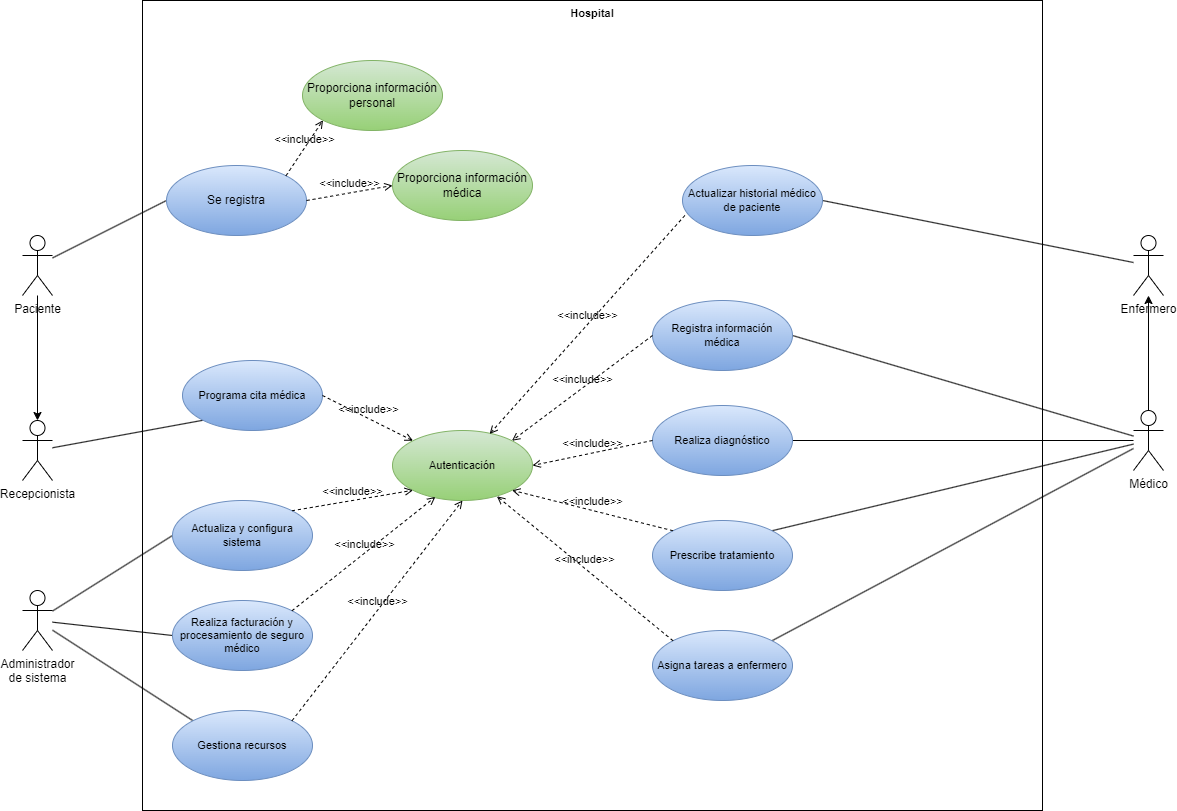

The diagram above was exported from draw.io. Its source (the exported page's mxGraphModel, read from the mxfile embedded in the PNG):
<mxGraphModel dx="1050" dy="1760" grid="1" gridSize="10" guides="1" tooltips="1" connect="1" arrows="1" fold="1" page="1" pageScale="1" pageWidth="827" pageHeight="1169" background="#ffffff" math="0" shadow="0">
  <root>
    <mxCell id="0" />
    <mxCell id="1" parent="0" />
    <mxCell id="Bpq_0Sl9oFFPGmEp_SbK-48" value="Hospital" style="shape=rect;html=1;verticalAlign=top;fontStyle=1;whiteSpace=wrap;align=center;fontFamily=Helvetica;fontSize=11;fillColor=none;" vertex="1" parent="1">
      <mxGeometry x="250" y="-120" width="900" height="810" as="geometry" />
    </mxCell>
    <mxCell id="Bpq_0Sl9oFFPGmEp_SbK-13" style="edgeStyle=none;shape=connector;rounded=0;orthogonalLoop=1;jettySize=auto;html=1;entryX=0;entryY=0.5;entryDx=0;entryDy=0;labelBackgroundColor=default;strokeColor=default;align=center;verticalAlign=middle;fontFamily=Helvetica;fontSize=11;fontColor=default;endArrow=none;endFill=0;" edge="1" parent="1" source="Bpq_0Sl9oFFPGmEp_SbK-1" target="Bpq_0Sl9oFFPGmEp_SbK-9">
      <mxGeometry relative="1" as="geometry" />
    </mxCell>
    <mxCell id="Bpq_0Sl9oFFPGmEp_SbK-17" style="edgeStyle=none;shape=connector;rounded=0;orthogonalLoop=1;jettySize=auto;html=1;entryX=0.5;entryY=0;entryDx=0;entryDy=0;labelBackgroundColor=default;strokeColor=default;align=center;verticalAlign=middle;fontFamily=Helvetica;fontSize=11;fontColor=default;endArrow=classic;endFill=1;entryPerimeter=0;" edge="1" parent="1" source="Bpq_0Sl9oFFPGmEp_SbK-1" target="Bpq_0Sl9oFFPGmEp_SbK-4">
      <mxGeometry relative="1" as="geometry" />
    </mxCell>
    <mxCell id="Bpq_0Sl9oFFPGmEp_SbK-1" value="Paciente" style="shape=umlActor;verticalLabelPosition=bottom;verticalAlign=top;html=1;outlineConnect=0;" vertex="1" parent="1">
      <mxGeometry x="130" y="115" width="30" height="60" as="geometry" />
    </mxCell>
    <mxCell id="Bpq_0Sl9oFFPGmEp_SbK-33" style="edgeStyle=none;shape=connector;rounded=0;orthogonalLoop=1;jettySize=auto;html=1;entryX=1;entryY=0.5;entryDx=0;entryDy=0;labelBackgroundColor=default;strokeColor=default;align=center;verticalAlign=middle;fontFamily=Helvetica;fontSize=11;fontColor=default;endArrow=none;endFill=0;" edge="1" parent="1" source="Bpq_0Sl9oFFPGmEp_SbK-2" target="Bpq_0Sl9oFFPGmEp_SbK-32">
      <mxGeometry relative="1" as="geometry" />
    </mxCell>
    <mxCell id="Bpq_0Sl9oFFPGmEp_SbK-2" value="Enfermero" style="shape=umlActor;verticalLabelPosition=bottom;verticalAlign=top;html=1;outlineConnect=0;" vertex="1" parent="1">
      <mxGeometry x="1241" y="115" width="30" height="60" as="geometry" />
    </mxCell>
    <mxCell id="Bpq_0Sl9oFFPGmEp_SbK-25" style="edgeStyle=none;shape=connector;rounded=0;orthogonalLoop=1;jettySize=auto;html=1;entryX=1;entryY=0.5;entryDx=0;entryDy=0;labelBackgroundColor=default;strokeColor=default;align=center;verticalAlign=middle;fontFamily=Helvetica;fontSize=11;fontColor=default;endArrow=none;endFill=0;" edge="1" parent="1" source="Bpq_0Sl9oFFPGmEp_SbK-3" target="Bpq_0Sl9oFFPGmEp_SbK-24">
      <mxGeometry relative="1" as="geometry" />
    </mxCell>
    <mxCell id="Bpq_0Sl9oFFPGmEp_SbK-26" style="edgeStyle=none;shape=connector;rounded=0;orthogonalLoop=1;jettySize=auto;html=1;entryX=1;entryY=0.5;entryDx=0;entryDy=0;labelBackgroundColor=default;strokeColor=default;align=center;verticalAlign=middle;fontFamily=Helvetica;fontSize=11;fontColor=default;endArrow=none;endFill=0;" edge="1" parent="1" source="Bpq_0Sl9oFFPGmEp_SbK-3" target="Bpq_0Sl9oFFPGmEp_SbK-21">
      <mxGeometry relative="1" as="geometry" />
    </mxCell>
    <mxCell id="Bpq_0Sl9oFFPGmEp_SbK-27" style="edgeStyle=none;shape=connector;rounded=0;orthogonalLoop=1;jettySize=auto;html=1;entryX=1;entryY=0;entryDx=0;entryDy=0;labelBackgroundColor=default;strokeColor=default;align=center;verticalAlign=middle;fontFamily=Helvetica;fontSize=11;fontColor=default;endArrow=none;endFill=0;" edge="1" parent="1" source="Bpq_0Sl9oFFPGmEp_SbK-3" target="Bpq_0Sl9oFFPGmEp_SbK-23">
      <mxGeometry relative="1" as="geometry" />
    </mxCell>
    <mxCell id="Bpq_0Sl9oFFPGmEp_SbK-34" style="edgeStyle=none;shape=connector;rounded=0;orthogonalLoop=1;jettySize=auto;html=1;labelBackgroundColor=default;strokeColor=default;align=center;verticalAlign=middle;fontFamily=Helvetica;fontSize=11;fontColor=default;endArrow=classic;endFill=1;" edge="1" parent="1" source="Bpq_0Sl9oFFPGmEp_SbK-3" target="Bpq_0Sl9oFFPGmEp_SbK-2">
      <mxGeometry relative="1" as="geometry" />
    </mxCell>
    <mxCell id="Bpq_0Sl9oFFPGmEp_SbK-36" style="edgeStyle=none;shape=connector;rounded=0;orthogonalLoop=1;jettySize=auto;html=1;entryX=1;entryY=0;entryDx=0;entryDy=0;labelBackgroundColor=default;strokeColor=default;align=center;verticalAlign=middle;fontFamily=Helvetica;fontSize=11;fontColor=default;endArrow=none;endFill=0;" edge="1" parent="1" source="Bpq_0Sl9oFFPGmEp_SbK-3" target="Bpq_0Sl9oFFPGmEp_SbK-35">
      <mxGeometry relative="1" as="geometry" />
    </mxCell>
    <mxCell id="Bpq_0Sl9oFFPGmEp_SbK-3" value="Médico" style="shape=umlActor;verticalLabelPosition=bottom;verticalAlign=top;html=1;outlineConnect=0;" vertex="1" parent="1">
      <mxGeometry x="1241" y="290" width="30" height="60" as="geometry" />
    </mxCell>
    <mxCell id="Bpq_0Sl9oFFPGmEp_SbK-18" style="edgeStyle=none;shape=connector;rounded=0;orthogonalLoop=1;jettySize=auto;html=1;entryX=0;entryY=1;entryDx=0;entryDy=0;labelBackgroundColor=default;strokeColor=default;align=center;verticalAlign=middle;fontFamily=Helvetica;fontSize=11;fontColor=default;endArrow=none;endFill=0;" edge="1" parent="1" source="Bpq_0Sl9oFFPGmEp_SbK-4" target="Bpq_0Sl9oFFPGmEp_SbK-16">
      <mxGeometry relative="1" as="geometry" />
    </mxCell>
    <mxCell id="Bpq_0Sl9oFFPGmEp_SbK-4" value="Recepcionista" style="shape=umlActor;verticalLabelPosition=bottom;verticalAlign=top;html=1;outlineConnect=0;" vertex="1" parent="1">
      <mxGeometry x="130" y="300" width="30" height="60" as="geometry" />
    </mxCell>
    <mxCell id="Bpq_0Sl9oFFPGmEp_SbK-38" style="edgeStyle=none;shape=connector;rounded=0;orthogonalLoop=1;jettySize=auto;html=1;entryX=0;entryY=0.5;entryDx=0;entryDy=0;labelBackgroundColor=default;strokeColor=default;align=center;verticalAlign=middle;fontFamily=Helvetica;fontSize=11;fontColor=default;endArrow=none;endFill=0;" edge="1" parent="1" source="Bpq_0Sl9oFFPGmEp_SbK-5" target="Bpq_0Sl9oFFPGmEp_SbK-37">
      <mxGeometry relative="1" as="geometry" />
    </mxCell>
    <mxCell id="Bpq_0Sl9oFFPGmEp_SbK-46" style="edgeStyle=none;shape=connector;rounded=0;orthogonalLoop=1;jettySize=auto;html=1;entryX=0;entryY=0.5;entryDx=0;entryDy=0;labelBackgroundColor=default;strokeColor=default;align=center;verticalAlign=middle;fontFamily=Helvetica;fontSize=11;fontColor=default;endArrow=none;endFill=0;" edge="1" parent="1" source="Bpq_0Sl9oFFPGmEp_SbK-5" target="Bpq_0Sl9oFFPGmEp_SbK-42">
      <mxGeometry relative="1" as="geometry" />
    </mxCell>
    <mxCell id="Bpq_0Sl9oFFPGmEp_SbK-47" style="edgeStyle=none;shape=connector;rounded=0;orthogonalLoop=1;jettySize=auto;html=1;entryX=0;entryY=0;entryDx=0;entryDy=0;labelBackgroundColor=default;strokeColor=default;align=center;verticalAlign=middle;fontFamily=Helvetica;fontSize=11;fontColor=default;endArrow=none;endFill=0;" edge="1" parent="1" source="Bpq_0Sl9oFFPGmEp_SbK-5" target="Bpq_0Sl9oFFPGmEp_SbK-44">
      <mxGeometry relative="1" as="geometry" />
    </mxCell>
    <mxCell id="Bpq_0Sl9oFFPGmEp_SbK-5" value="Administrador&lt;br&gt;de sistema" style="shape=umlActor;verticalLabelPosition=bottom;verticalAlign=top;html=1;outlineConnect=0;" vertex="1" parent="1">
      <mxGeometry x="130" y="470" width="30" height="60" as="geometry" />
    </mxCell>
    <mxCell id="Bpq_0Sl9oFFPGmEp_SbK-9" value="Se registra" style="ellipse;whiteSpace=wrap;html=1;fillColor=#dae8fc;strokeColor=#6c8ebf;gradientColor=#7ea6e0;" vertex="1" parent="1">
      <mxGeometry x="274" y="45" width="140" height="70" as="geometry" />
    </mxCell>
    <mxCell id="Bpq_0Sl9oFFPGmEp_SbK-10" value="Proporciona información médica" style="ellipse;whiteSpace=wrap;html=1;fillColor=#d5e8d4;strokeColor=#82b366;gradientColor=#97d077;" vertex="1" parent="1">
      <mxGeometry x="500" y="30" width="140" height="70" as="geometry" />
    </mxCell>
    <mxCell id="Bpq_0Sl9oFFPGmEp_SbK-11" value="Proporciona información personal" style="ellipse;whiteSpace=wrap;html=1;fillColor=#d5e8d4;strokeColor=#82b366;gradientColor=#97d077;" vertex="1" parent="1">
      <mxGeometry x="410" y="-60" width="140" height="70" as="geometry" />
    </mxCell>
    <mxCell id="Bpq_0Sl9oFFPGmEp_SbK-14" value="&amp;lt;&amp;lt;include&amp;gt;&amp;gt;" style="edgeStyle=none;html=1;endArrow=open;verticalAlign=bottom;dashed=1;labelBackgroundColor=none;rounded=0;strokeColor=default;align=center;fontFamily=Helvetica;fontSize=11;fontColor=default;shape=connector;exitX=1;exitY=0.5;exitDx=0;exitDy=0;entryX=0;entryY=0.5;entryDx=0;entryDy=0;" edge="1" parent="1" source="Bpq_0Sl9oFFPGmEp_SbK-9" target="Bpq_0Sl9oFFPGmEp_SbK-10">
      <mxGeometry width="160" relative="1" as="geometry">
        <mxPoint x="310" y="210" as="sourcePoint" />
        <mxPoint x="470" y="210" as="targetPoint" />
      </mxGeometry>
    </mxCell>
    <mxCell id="Bpq_0Sl9oFFPGmEp_SbK-15" value="&amp;lt;&amp;lt;include&amp;gt;&amp;gt;" style="edgeStyle=none;html=1;endArrow=open;verticalAlign=bottom;dashed=1;labelBackgroundColor=none;rounded=0;strokeColor=default;align=center;fontFamily=Helvetica;fontSize=11;fontColor=default;shape=connector;exitX=1;exitY=0;exitDx=0;exitDy=0;entryX=0;entryY=1;entryDx=0;entryDy=0;" edge="1" parent="1" source="Bpq_0Sl9oFFPGmEp_SbK-9" target="Bpq_0Sl9oFFPGmEp_SbK-11">
      <mxGeometry width="160" relative="1" as="geometry">
        <mxPoint x="310" y="210" as="sourcePoint" />
        <mxPoint x="470" y="210" as="targetPoint" />
      </mxGeometry>
    </mxCell>
    <mxCell id="Bpq_0Sl9oFFPGmEp_SbK-16" value="Programa cita médica" style="ellipse;whiteSpace=wrap;html=1;fontFamily=Helvetica;fontSize=11;fillColor=#dae8fc;strokeColor=#6c8ebf;gradientColor=#7ea6e0;" vertex="1" parent="1">
      <mxGeometry x="290" y="240" width="140" height="70" as="geometry" />
    </mxCell>
    <mxCell id="Bpq_0Sl9oFFPGmEp_SbK-19" value="Autenticación" style="ellipse;whiteSpace=wrap;html=1;fontFamily=Helvetica;fontSize=11;fillColor=#d5e8d4;strokeColor=#82b366;gradientColor=#97d077;" vertex="1" parent="1">
      <mxGeometry x="500" y="310" width="140" height="70" as="geometry" />
    </mxCell>
    <mxCell id="Bpq_0Sl9oFFPGmEp_SbK-20" value="&amp;lt;&amp;lt;include&amp;gt;&amp;gt;" style="edgeStyle=none;html=1;endArrow=open;verticalAlign=bottom;dashed=1;labelBackgroundColor=none;rounded=0;strokeColor=default;align=center;fontFamily=Helvetica;fontSize=11;fontColor=default;shape=connector;exitX=1;exitY=0.5;exitDx=0;exitDy=0;entryX=0;entryY=0;entryDx=0;entryDy=0;" edge="1" parent="1" source="Bpq_0Sl9oFFPGmEp_SbK-16" target="Bpq_0Sl9oFFPGmEp_SbK-19">
      <mxGeometry width="160" relative="1" as="geometry">
        <mxPoint x="310" y="410" as="sourcePoint" />
        <mxPoint x="470" y="410" as="targetPoint" />
      </mxGeometry>
    </mxCell>
    <mxCell id="Bpq_0Sl9oFFPGmEp_SbK-21" value="Realiza diagnóstico" style="ellipse;whiteSpace=wrap;html=1;fontFamily=Helvetica;fontSize=11;fillColor=#dae8fc;strokeColor=#6c8ebf;gradientColor=#7ea6e0;" vertex="1" parent="1">
      <mxGeometry x="760" y="285" width="140" height="70" as="geometry" />
    </mxCell>
    <mxCell id="Bpq_0Sl9oFFPGmEp_SbK-23" value="Prescribe tratamiento" style="ellipse;whiteSpace=wrap;html=1;fontFamily=Helvetica;fontSize=11;fillColor=#dae8fc;strokeColor=#6c8ebf;gradientColor=#7ea6e0;" vertex="1" parent="1">
      <mxGeometry x="760" y="400" width="140" height="70" as="geometry" />
    </mxCell>
    <mxCell id="Bpq_0Sl9oFFPGmEp_SbK-24" value="Registra información médica" style="ellipse;whiteSpace=wrap;html=1;fontFamily=Helvetica;fontSize=11;fillColor=#dae8fc;strokeColor=#6c8ebf;gradientColor=#7ea6e0;" vertex="1" parent="1">
      <mxGeometry x="760" y="180" width="140" height="70" as="geometry" />
    </mxCell>
    <mxCell id="Bpq_0Sl9oFFPGmEp_SbK-28" value="&amp;lt;&amp;lt;include&amp;gt;&amp;gt;" style="edgeStyle=none;html=1;endArrow=open;verticalAlign=bottom;dashed=1;labelBackgroundColor=none;rounded=0;strokeColor=default;align=center;fontFamily=Helvetica;fontSize=11;fontColor=default;shape=connector;exitX=0;exitY=0;exitDx=0;exitDy=0;entryX=1;entryY=1;entryDx=0;entryDy=0;" edge="1" parent="1" source="Bpq_0Sl9oFFPGmEp_SbK-23" target="Bpq_0Sl9oFFPGmEp_SbK-19">
      <mxGeometry width="160" relative="1" as="geometry">
        <mxPoint x="640" y="310" as="sourcePoint" />
        <mxPoint x="800" y="310" as="targetPoint" />
      </mxGeometry>
    </mxCell>
    <mxCell id="Bpq_0Sl9oFFPGmEp_SbK-29" value="&amp;lt;&amp;lt;include&amp;gt;&amp;gt;" style="edgeStyle=none;html=1;endArrow=open;verticalAlign=bottom;dashed=1;labelBackgroundColor=none;rounded=0;strokeColor=default;align=center;fontFamily=Helvetica;fontSize=11;fontColor=default;shape=connector;exitX=0;exitY=0.5;exitDx=0;exitDy=0;entryX=1;entryY=0.5;entryDx=0;entryDy=0;" edge="1" parent="1" source="Bpq_0Sl9oFFPGmEp_SbK-21" target="Bpq_0Sl9oFFPGmEp_SbK-19">
      <mxGeometry width="160" relative="1" as="geometry">
        <mxPoint x="640" y="310" as="sourcePoint" />
        <mxPoint x="800" y="310" as="targetPoint" />
      </mxGeometry>
    </mxCell>
    <mxCell id="Bpq_0Sl9oFFPGmEp_SbK-30" value="&amp;lt;&amp;lt;include&amp;gt;&amp;gt;" style="edgeStyle=none;html=1;endArrow=open;verticalAlign=bottom;dashed=1;labelBackgroundColor=none;rounded=0;strokeColor=default;align=center;fontFamily=Helvetica;fontSize=11;fontColor=default;shape=connector;exitX=0;exitY=0.5;exitDx=0;exitDy=0;entryX=1;entryY=0;entryDx=0;entryDy=0;" edge="1" parent="1" source="Bpq_0Sl9oFFPGmEp_SbK-24" target="Bpq_0Sl9oFFPGmEp_SbK-19">
      <mxGeometry width="160" relative="1" as="geometry">
        <mxPoint x="730" y="210" as="sourcePoint" />
        <mxPoint x="800" y="310" as="targetPoint" />
      </mxGeometry>
    </mxCell>
    <mxCell id="Bpq_0Sl9oFFPGmEp_SbK-32" value="Actualizar historial médico de paciente" style="ellipse;whiteSpace=wrap;html=1;fontFamily=Helvetica;fontSize=11;fillColor=#dae8fc;strokeColor=#6c8ebf;gradientColor=#7ea6e0;" vertex="1" parent="1">
      <mxGeometry x="790" y="45" width="140" height="70" as="geometry" />
    </mxCell>
    <mxCell id="Bpq_0Sl9oFFPGmEp_SbK-35" value="Asigna tareas a enfermero" style="ellipse;whiteSpace=wrap;html=1;fontFamily=Helvetica;fontSize=11;fillColor=#dae8fc;strokeColor=#6c8ebf;gradientColor=#7ea6e0;" vertex="1" parent="1">
      <mxGeometry x="760" y="510" width="140" height="70" as="geometry" />
    </mxCell>
    <mxCell id="Bpq_0Sl9oFFPGmEp_SbK-37" value="Actualiza y configura sistema" style="ellipse;whiteSpace=wrap;html=1;fontFamily=Helvetica;fontSize=11;fillColor=#dae8fc;strokeColor=#6c8ebf;gradientColor=#7ea6e0;" vertex="1" parent="1">
      <mxGeometry x="280" y="380" width="140" height="70" as="geometry" />
    </mxCell>
    <mxCell id="Bpq_0Sl9oFFPGmEp_SbK-39" value="&amp;lt;&amp;lt;include&amp;gt;&amp;gt;" style="edgeStyle=none;html=1;endArrow=open;verticalAlign=bottom;dashed=1;labelBackgroundColor=none;rounded=0;strokeColor=default;align=center;fontFamily=Helvetica;fontSize=11;fontColor=default;shape=connector;exitX=0;exitY=0;exitDx=0;exitDy=0;entryX=0.746;entryY=0.94;entryDx=0;entryDy=0;entryPerimeter=0;" edge="1" parent="1" source="Bpq_0Sl9oFFPGmEp_SbK-35" target="Bpq_0Sl9oFFPGmEp_SbK-19">
      <mxGeometry width="160" relative="1" as="geometry">
        <mxPoint x="340" y="460" as="sourcePoint" />
        <mxPoint x="500" y="460" as="targetPoint" />
      </mxGeometry>
    </mxCell>
    <mxCell id="Bpq_0Sl9oFFPGmEp_SbK-40" value="&amp;lt;&amp;lt;include&amp;gt;&amp;gt;" style="edgeStyle=none;html=1;endArrow=open;verticalAlign=bottom;dashed=1;labelBackgroundColor=none;rounded=0;strokeColor=default;align=center;fontFamily=Helvetica;fontSize=11;fontColor=default;shape=connector;exitX=0.017;exitY=0.714;exitDx=0;exitDy=0;exitPerimeter=0;entryX=0.694;entryY=0.049;entryDx=0;entryDy=0;entryPerimeter=0;" edge="1" parent="1" source="Bpq_0Sl9oFFPGmEp_SbK-32" target="Bpq_0Sl9oFFPGmEp_SbK-19">
      <mxGeometry width="160" relative="1" as="geometry">
        <mxPoint x="740" y="160" as="sourcePoint" />
        <mxPoint x="900" y="160" as="targetPoint" />
      </mxGeometry>
    </mxCell>
    <mxCell id="Bpq_0Sl9oFFPGmEp_SbK-41" value="&amp;lt;&amp;lt;include&amp;gt;&amp;gt;" style="edgeStyle=none;html=1;endArrow=open;verticalAlign=bottom;dashed=1;labelBackgroundColor=none;rounded=0;strokeColor=default;align=center;fontFamily=Helvetica;fontSize=11;fontColor=default;shape=connector;exitX=1;exitY=0;exitDx=0;exitDy=0;entryX=0;entryY=1;entryDx=0;entryDy=0;" edge="1" parent="1" source="Bpq_0Sl9oFFPGmEp_SbK-37" target="Bpq_0Sl9oFFPGmEp_SbK-19">
      <mxGeometry width="160" relative="1" as="geometry">
        <mxPoint x="460" y="360" as="sourcePoint" />
        <mxPoint x="620" y="360" as="targetPoint" />
      </mxGeometry>
    </mxCell>
    <mxCell id="Bpq_0Sl9oFFPGmEp_SbK-42" value="Realiza facturación y procesamiento de seguro médico" style="ellipse;whiteSpace=wrap;html=1;fontFamily=Helvetica;fontSize=11;fillColor=#dae8fc;strokeColor=#6c8ebf;gradientColor=#7ea6e0;" vertex="1" parent="1">
      <mxGeometry x="280" y="480" width="140" height="70" as="geometry" />
    </mxCell>
    <mxCell id="Bpq_0Sl9oFFPGmEp_SbK-43" value="&amp;lt;&amp;lt;include&amp;gt;&amp;gt;" style="edgeStyle=none;html=1;endArrow=open;verticalAlign=bottom;dashed=1;labelBackgroundColor=none;rounded=0;strokeColor=default;align=center;fontFamily=Helvetica;fontSize=11;fontColor=default;shape=connector;exitX=1;exitY=0;exitDx=0;exitDy=0;entryX=0.306;entryY=0.949;entryDx=0;entryDy=0;entryPerimeter=0;" edge="1" parent="1" source="Bpq_0Sl9oFFPGmEp_SbK-42" target="Bpq_0Sl9oFFPGmEp_SbK-19">
      <mxGeometry width="160" relative="1" as="geometry">
        <mxPoint x="460" y="360" as="sourcePoint" />
        <mxPoint x="620" y="360" as="targetPoint" />
      </mxGeometry>
    </mxCell>
    <mxCell id="Bpq_0Sl9oFFPGmEp_SbK-44" value="Gestiona recursos" style="ellipse;whiteSpace=wrap;html=1;fontFamily=Helvetica;fontSize=11;fillColor=#dae8fc;strokeColor=#6c8ebf;gradientColor=#7ea6e0;" vertex="1" parent="1">
      <mxGeometry x="280" y="590" width="140" height="70" as="geometry" />
    </mxCell>
    <mxCell id="Bpq_0Sl9oFFPGmEp_SbK-45" value="&amp;lt;&amp;lt;include&amp;gt;&amp;gt;" style="edgeStyle=none;html=1;endArrow=open;verticalAlign=bottom;dashed=1;labelBackgroundColor=none;rounded=0;strokeColor=default;align=center;fontFamily=Helvetica;fontSize=11;fontColor=default;shape=connector;exitX=1;exitY=0;exitDx=0;exitDy=0;entryX=0.5;entryY=1;entryDx=0;entryDy=0;" edge="1" parent="1" source="Bpq_0Sl9oFFPGmEp_SbK-44" target="Bpq_0Sl9oFFPGmEp_SbK-19">
      <mxGeometry width="160" relative="1" as="geometry">
        <mxPoint x="460" y="560" as="sourcePoint" />
        <mxPoint x="620" y="560" as="targetPoint" />
      </mxGeometry>
    </mxCell>
  </root>
</mxGraphModel>